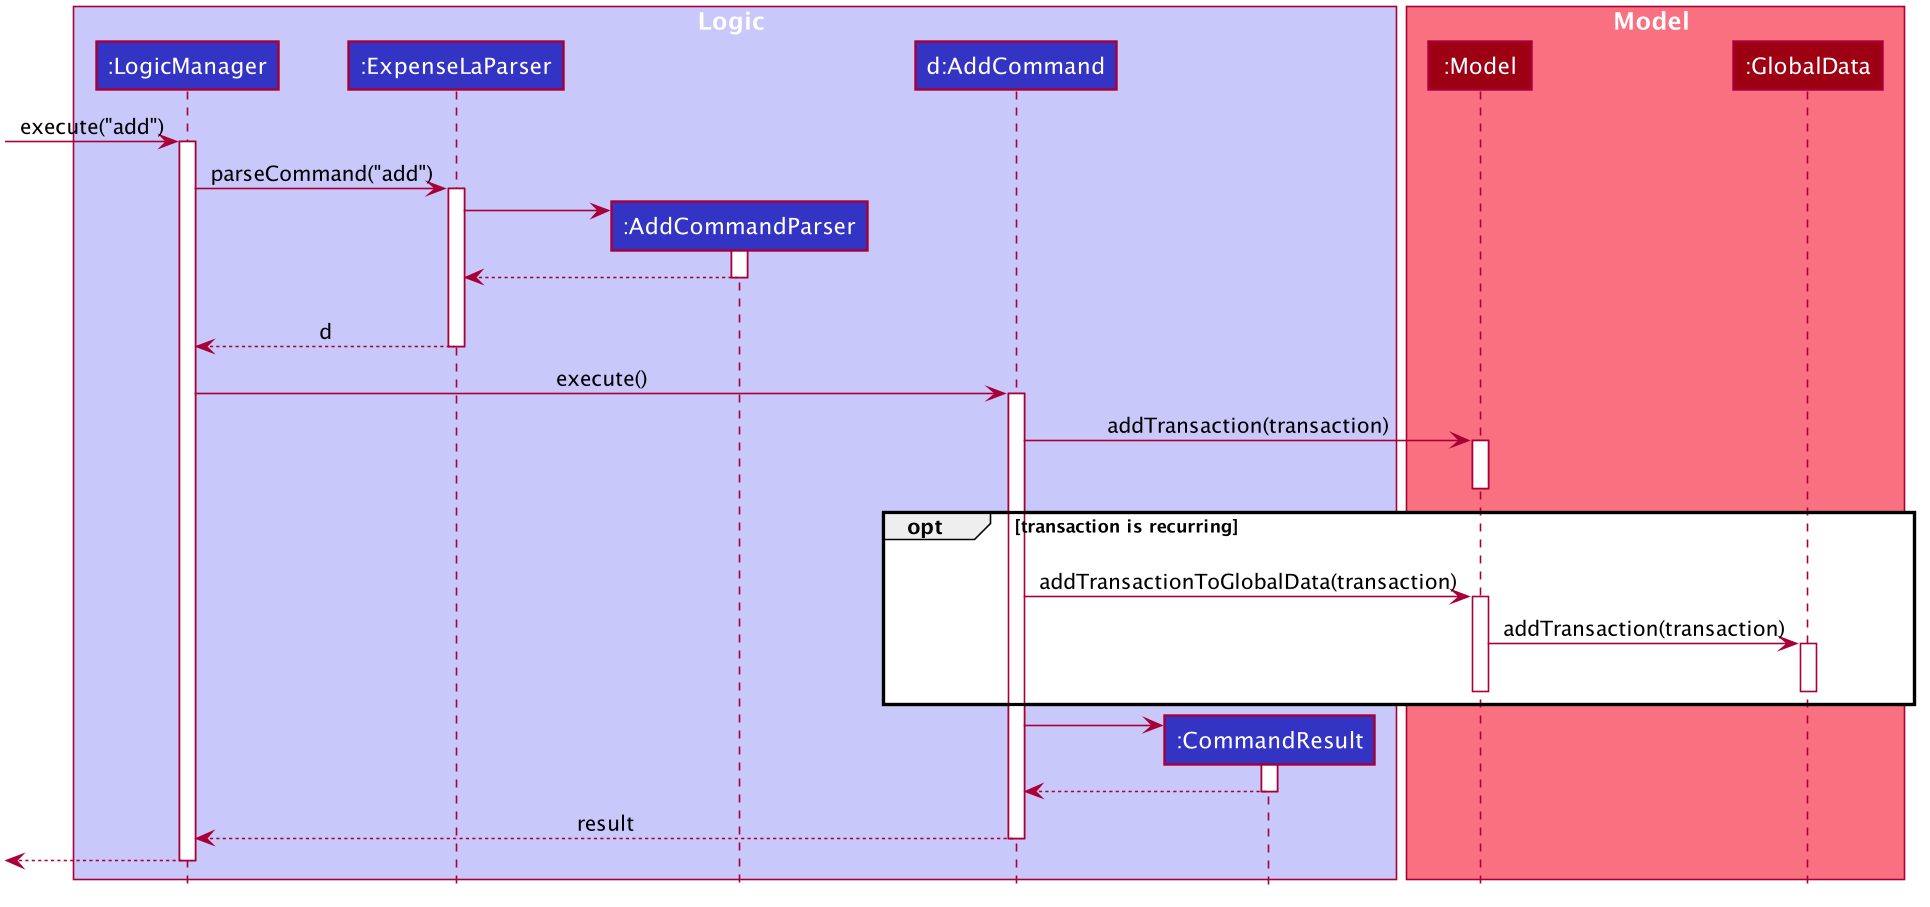

The diagram above was rendered by PlantUML. Its source (embedded in the PNG):
@startuml








skinparam BackgroundColor #FFFFFFF

skinparam Shadowing false

skinparam Class {
    FontColor #FFFFFF
    BorderThickness 1
    BorderColor #FFFFFF
    StereotypeFontColor #FFFFFF
    FontName Arial
}

skinparam Actor {
    BorderColor #000000
    Color #000000
    FontName Arial
}

skinparam Sequence {
    MessageAlign center
    BoxFontSize 15
    BoxPadding 0
    BoxFontColor #FFFFFF
    FontName Arial
}

skinparam Participant {
    FontColor #FFFFFFF
    Padding 20
}

skinparam MinClassWidth 50
skinparam ParticipantPadding 10
skinparam Shadowing false
skinparam DefaultTextAlignment center
skinparam packageStyle Rectangle

hide footbox
hide members
hide circle

box Logic #C8C8FA
participant ":LogicManager" as LogicManager #3333C4
participant ":ExpenseLaParser" as ExpenseLaParser #3333C4
participant ":AddCommandParser" as AddCommandParser #3333C4
participant "d:AddCommand" as AddCommand #3333C4
participant ":CommandResult" as CommandResult #3333C4
end box

box Model #F97181

participant ":Model" as Model #9D0012
participant ":GlobalData" as GlobalData #9D0012
end box

[-> LogicManager : execute("add")
activate LogicManager

LogicManager -> ExpenseLaParser : parseCommand("add")
activate ExpenseLaParser

create AddCommandParser
ExpenseLaParser -> AddCommandParser
activate AddCommandParser


AddCommandParser --> ExpenseLaParser
deactivate AddCommandParser

deactivate AddCommandParser
AddCommandParser -[hidden]-> ExpenseLaParser

ExpenseLaParser --> LogicManager : d
deactivate ExpenseLaParser

LogicManager -> AddCommand : execute()
activate AddCommand



AddCommand -> Model : addTransaction(transaction)
activate Model
deactivate Model

opt transaction is recurring



AddCommand -[hidden]> GlobalData
AddCommand -> Model : addTransactionToGlobalData(transaction)
activate Model

Model -> GlobalData : addTransaction(transaction)

activate GlobalData

deactivate GlobalData




deactivate Model


end

create CommandResult
AddCommand -> CommandResult
activate CommandResult

CommandResult --> AddCommand
deactivate CommandResult

AddCommand --> LogicManager : result
deactivate AddCommand

[<--LogicManager
deactivate LogicManager
@enduml